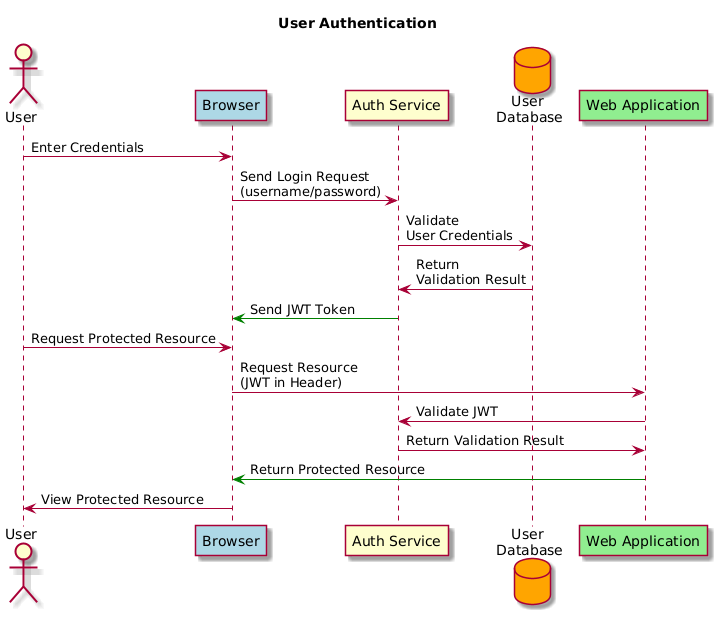

The diagram above was rendered by PlantUML. Its source (embedded in the PNG):
@startuml
skin rose

Title "User Authentication" 

actor User
participant "Browser" as Browser #lightblue
participant "Auth Service" as AuthService 
database "User \nDatabase" as UserDB #orange
participant "Web Application" as Website #lightgreen

User -> Browser : Enter Credentials
Browser -> AuthService : Send Login Request \n(username/password)
AuthService -> UserDB : Validate \nUser Credentials
UserDB -> AuthService : Return \nValidation Result
AuthService -[#green]> Browser : Send JWT Token

User -> Browser : Request Protected Resource
Browser -> Website : Request Resource \n(JWT in Header)
Website -> AuthService : Validate JWT
AuthService -> Website : Return Validation Result
Website [#green]-> Browser : Return Protected Resource
Browser -> User : View Protected Resource
@enduml